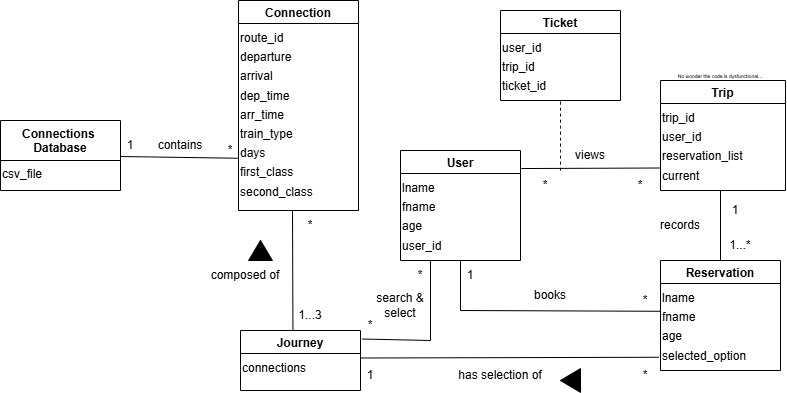

The diagram above was exported from draw.io. Its source (the exported page's mxGraphModel, read from the mxfile embedded in the PNG):
<mxGraphModel dx="324" dy="430" grid="1" gridSize="10" guides="1" tooltips="1" connect="1" arrows="1" fold="1" page="1" pageScale="1" pageWidth="850" pageHeight="1100" math="0" shadow="0">
  <root>
    <mxCell id="0" />
    <mxCell id="1" parent="0" />
    <mxCell id="ynnN-xZllMJMecM7r5q3-36" parent="1" style="swimlane;" value="Trip" vertex="1">
      <mxGeometry height="110" width="125" x="670" y="210" as="geometry" />
    </mxCell>
    <mxCell id="ynnN-xZllMJMecM7r5q3-37" parent="ynnN-xZllMJMecM7r5q3-36" style="text;html=1;whiteSpace=wrap;strokeColor=none;fillColor=none;align=left;rounded=0;fontSize=16;" value="&lt;div style=&quot;text-align: left;&quot;&gt;&lt;span style=&quot;font-size: 12px;&quot;&gt;trip_id&lt;/span&gt;&lt;/div&gt;&lt;div style=&quot;text-align: left;&quot;&gt;&lt;span style=&quot;font-size: 12px; background-color: transparent; color: light-dark(rgb(0, 0, 0), rgb(255, 255, 255));&quot;&gt;user_id&lt;/span&gt;&lt;/div&gt;&lt;div style=&quot;text-align: left;&quot;&gt;&lt;span style=&quot;font-size: 12px; background-color: transparent; color: light-dark(rgb(0, 0, 0), rgb(255, 255, 255));&quot;&gt;reservation_list&lt;/span&gt;&lt;/div&gt;&lt;div style=&quot;text-align: left;&quot;&gt;&lt;span style=&quot;font-size: 12px; background-color: transparent; color: light-dark(rgb(0, 0, 0), rgb(255, 255, 255));&quot;&gt;current&lt;/span&gt;&lt;/div&gt;" vertex="1">
      <mxGeometry height="90" width="120" y="20" as="geometry" />
    </mxCell>
    <mxCell id="ynnN-xZllMJMecM7r5q3-73" parent="ynnN-xZllMJMecM7r5q3-36" style="text;html=1;whiteSpace=wrap;strokeColor=none;fillColor=none;align=center;verticalAlign=middle;rounded=0;fontSize=5;" value="No wonder the code is dysfunctional..." vertex="1">
      <mxGeometry height="30" width="130" x="-5" y="-20" as="geometry" />
    </mxCell>
    <mxCell id="ynnN-xZllMJMecM7r5q3-38" parent="1" style="swimlane;" value="Ticket" vertex="1">
      <mxGeometry height="90" width="120" x="510" y="140" as="geometry" />
    </mxCell>
    <mxCell id="ynnN-xZllMJMecM7r5q3-39" parent="ynnN-xZllMJMecM7r5q3-38" style="text;html=1;whiteSpace=wrap;strokeColor=none;fillColor=none;align=left;rounded=0;fontSize=16;" value="&lt;div&gt;&lt;span style=&quot;font-size: 12px; background-color: transparent; color: light-dark(rgb(0, 0, 0), rgb(255, 255, 255));&quot;&gt;user_id&lt;/span&gt;&lt;/div&gt;&lt;div&gt;&lt;span style=&quot;font-size: 12px; background-color: transparent; color: light-dark(rgb(0, 0, 0), rgb(255, 255, 255));&quot;&gt;trip_id&lt;/span&gt;&lt;/div&gt;&lt;div&gt;&lt;span style=&quot;font-size: 12px; background-color: transparent; color: light-dark(rgb(0, 0, 0), rgb(255, 255, 255));&quot;&gt;ticket_id&lt;/span&gt;&lt;/div&gt;" vertex="1">
      <mxGeometry height="70" width="120" y="20" as="geometry" />
    </mxCell>
    <mxCell id="ynnN-xZllMJMecM7r5q3-40" parent="1" style="swimlane;" value="User" vertex="1">
      <mxGeometry height="110" width="120" x="410" y="280" as="geometry" />
    </mxCell>
    <mxCell id="ynnN-xZllMJMecM7r5q3-41" parent="ynnN-xZllMJMecM7r5q3-40" style="text;html=1;whiteSpace=wrap;strokeColor=none;fillColor=none;align=left;rounded=0;fontSize=16;" value="&lt;div&gt;&lt;span style=&quot;font-size: 12px;&quot;&gt;lname&lt;/span&gt;&lt;/div&gt;&lt;div&gt;&lt;span style=&quot;font-size: 12px;&quot;&gt;fname&lt;/span&gt;&lt;/div&gt;&lt;div&gt;&lt;span style=&quot;font-size: 12px;&quot;&gt;age&lt;/span&gt;&lt;/div&gt;&lt;div&gt;&lt;span style=&quot;font-size: 12px;&quot;&gt;user_id&lt;/span&gt;&lt;/div&gt;" vertex="1">
      <mxGeometry height="90" width="120" y="20" as="geometry" />
    </mxCell>
    <mxCell id="ynnN-xZllMJMecM7r5q3-42" parent="1" style="swimlane;" value="Reservation" vertex="1">
      <mxGeometry height="110" width="120" x="670" y="390" as="geometry" />
    </mxCell>
    <mxCell id="ynnN-xZllMJMecM7r5q3-43" parent="ynnN-xZllMJMecM7r5q3-42" style="text;html=1;whiteSpace=wrap;strokeColor=none;fillColor=none;align=left;rounded=0;fontSize=16;" value="&lt;div&gt;&lt;span style=&quot;font-size: 12px;&quot;&gt;lname&lt;/span&gt;&lt;/div&gt;&lt;div&gt;&lt;span style=&quot;font-size: 12px;&quot;&gt;fname&lt;/span&gt;&lt;/div&gt;&lt;div&gt;&lt;span style=&quot;font-size: 12px;&quot;&gt;age&lt;/span&gt;&lt;/div&gt;&lt;div&gt;&lt;span style=&quot;font-size: 12px;&quot;&gt;selected_option&lt;/span&gt;&lt;/div&gt;" vertex="1">
      <mxGeometry height="90" width="120" y="20" as="geometry" />
    </mxCell>
    <mxCell id="ynnN-xZllMJMecM7r5q3-44" parent="1" style="swimlane;" value="Journey" vertex="1">
      <mxGeometry height="60" width="120" x="250" y="460" as="geometry" />
    </mxCell>
    <mxCell id="ynnN-xZllMJMecM7r5q3-45" parent="ynnN-xZllMJMecM7r5q3-44" style="text;html=1;whiteSpace=wrap;strokeColor=none;fillColor=none;align=left;rounded=0;fontSize=16;" value="&lt;div&gt;&lt;span style=&quot;font-size: 12px;&quot;&gt;connections&lt;/span&gt;&lt;/div&gt;" vertex="1">
      <mxGeometry height="30" width="120" y="20" as="geometry" />
    </mxCell>
    <mxCell id="ynnN-xZllMJMecM7r5q3-46" parent="1" style="swimlane;startSize=40;" value="Connections &#10;Database" vertex="1">
      <mxGeometry height="70" width="120" x="10" y="250" as="geometry">
        <mxRectangle height="30" width="130" x="200" y="405" as="alternateBounds" />
      </mxGeometry>
    </mxCell>
    <mxCell id="ynnN-xZllMJMecM7r5q3-47" parent="ynnN-xZllMJMecM7r5q3-46" style="text;html=1;whiteSpace=wrap;strokeColor=none;fillColor=none;align=left;rounded=0;fontSize=16;" value="&lt;div&gt;&lt;span style=&quot;font-size: 12px;&quot;&gt;csv_file&lt;/span&gt;&lt;/div&gt;" vertex="1">
      <mxGeometry height="40" width="120" y="36" as="geometry" />
    </mxCell>
    <mxCell id="ynnN-xZllMJMecM7r5q3-48" parent="1" style="swimlane;" value="Connection" vertex="1">
      <mxGeometry height="210" width="120" x="248" y="130" as="geometry" />
    </mxCell>
    <mxCell id="ynnN-xZllMJMecM7r5q3-49" parent="ynnN-xZllMJMecM7r5q3-48" style="text;html=1;whiteSpace=wrap;strokeColor=none;fillColor=none;align=left;rounded=0;fontSize=16;" value="&lt;div&gt;&lt;span style=&quot;font-size: 12px;&quot;&gt;route_id&lt;/span&gt;&lt;/div&gt;&lt;div&gt;&lt;span style=&quot;font-size: 12px;&quot;&gt;departure&lt;/span&gt;&lt;/div&gt;&lt;div&gt;&lt;span style=&quot;font-size: 12px;&quot;&gt;arrival&lt;/span&gt;&lt;/div&gt;&lt;div&gt;&lt;span style=&quot;font-size: 12px;&quot;&gt;dep_time&lt;/span&gt;&lt;/div&gt;&lt;div&gt;&lt;span style=&quot;font-size: 12px;&quot;&gt;arr_time&lt;/span&gt;&lt;/div&gt;&lt;div&gt;&lt;span style=&quot;font-size: 12px;&quot;&gt;train_type&lt;/span&gt;&lt;/div&gt;&lt;div&gt;&lt;span style=&quot;font-size: 12px;&quot;&gt;days&lt;/span&gt;&lt;/div&gt;&lt;div&gt;&lt;span style=&quot;font-size: 12px;&quot;&gt;first_class&lt;/span&gt;&lt;/div&gt;&lt;div&gt;&lt;span style=&quot;font-size: 12px;&quot;&gt;second_class&lt;/span&gt;&lt;/div&gt;" vertex="1">
      <mxGeometry height="190" width="120" y="20" as="geometry" />
    </mxCell>
    <mxCell id="ynnN-xZllMJMecM7r5q3-50" edge="1" parent="1" source="ynnN-xZllMJMecM7r5q3-47" style="endArrow=none;html=1;rounded=0;fontSize=12;startSize=8;endSize=8;curved=1;exitX=1;exitY=0;exitDx=0;exitDy=0;entryX=-0.008;entryY=0.725;entryDx=0;entryDy=0;entryPerimeter=0;" target="ynnN-xZllMJMecM7r5q3-49" value="">
      <mxGeometry height="50" relative="1" width="50" as="geometry">
        <mxPoint x="320" y="60" as="sourcePoint" />
        <mxPoint x="370" y="10" as="targetPoint" />
      </mxGeometry>
    </mxCell>
    <mxCell id="ynnN-xZllMJMecM7r5q3-51" parent="1" style="text;html=1;whiteSpace=wrap;strokeColor=none;fillColor=none;align=center;verticalAlign=middle;rounded=0;" value="contains" vertex="1">
      <mxGeometry height="30" width="60" x="160" y="260" as="geometry" />
    </mxCell>
    <mxCell id="ynnN-xZllMJMecM7r5q3-53" parent="1" style="text;html=1;whiteSpace=wrap;strokeColor=none;fillColor=none;align=center;verticalAlign=middle;rounded=0;" value="1" vertex="1">
      <mxGeometry height="30" width="60" x="110" y="260" as="geometry" />
    </mxCell>
    <mxCell id="ynnN-xZllMJMecM7r5q3-56" parent="1" style="text;html=1;whiteSpace=wrap;strokeColor=none;fillColor=none;align=center;verticalAlign=middle;rounded=0;" value="1...3" vertex="1">
      <mxGeometry height="30" width="60" x="290" y="430" as="geometry" />
    </mxCell>
    <mxCell id="ynnN-xZllMJMecM7r5q3-57" parent="1" style="text;html=1;whiteSpace=wrap;strokeColor=none;fillColor=none;align=center;verticalAlign=middle;rounded=0;" value="*" vertex="1">
      <mxGeometry height="30" width="60" x="290" y="340" as="geometry" />
    </mxCell>
    <mxCell id="ynnN-xZllMJMecM7r5q3-58" parent="1" style="text;html=1;whiteSpace=wrap;strokeColor=none;fillColor=none;align=center;verticalAlign=middle;rounded=0;" value="composed of" vertex="1">
      <mxGeometry height="30" width="90" x="210" y="390" as="geometry" />
    </mxCell>
    <mxCell id="ynnN-xZllMJMecM7r5q3-59" edge="1" parent="1" source="ynnN-xZllMJMecM7r5q3-42" style="endArrow=none;html=1;rounded=0;fontSize=12;startSize=8;endSize=8;curved=1;exitX=0.5;exitY=0;exitDx=0;exitDy=0;entryX=0.5;entryY=1;entryDx=0;entryDy=0;" target="ynnN-xZllMJMecM7r5q3-37" value="">
      <mxGeometry height="50" relative="1" width="50" as="geometry">
        <mxPoint x="580" y="370" as="sourcePoint" />
        <mxPoint x="630" y="320" as="targetPoint" />
      </mxGeometry>
    </mxCell>
    <mxCell id="ynnN-xZllMJMecM7r5q3-60" parent="1" style="text;html=1;whiteSpace=wrap;strokeColor=none;fillColor=none;align=center;verticalAlign=middle;rounded=0;" value="records" vertex="1">
      <mxGeometry height="30" width="60" x="660" y="340" as="geometry" />
    </mxCell>
    <mxCell id="ynnN-xZllMJMecM7r5q3-61" parent="1" style="text;html=1;whiteSpace=wrap;strokeColor=none;fillColor=none;align=center;verticalAlign=middle;rounded=0;" value="1" vertex="1">
      <mxGeometry height="20" width="30" x="730" y="330" as="geometry" />
    </mxCell>
    <mxCell id="ynnN-xZllMJMecM7r5q3-62" parent="1" style="text;html=1;whiteSpace=wrap;strokeColor=none;fillColor=none;align=center;verticalAlign=middle;rounded=0;" value="1...*" vertex="1">
      <mxGeometry height="30" width="60" x="720" y="360" as="geometry" />
    </mxCell>
    <mxCell id="ynnN-xZllMJMecM7r5q3-63" edge="1" parent="1" source="ynnN-xZllMJMecM7r5q3-40" style="endArrow=none;html=1;rounded=0;fontSize=12;startSize=8;endSize=8;curved=1;entryX=0;entryY=0.75;entryDx=0;entryDy=0;exitX=1.008;exitY=0.164;exitDx=0;exitDy=0;exitPerimeter=0;" target="ynnN-xZllMJMecM7r5q3-37" value="">
      <mxGeometry height="50" relative="1" width="50" as="geometry">
        <mxPoint x="500" y="450" as="sourcePoint" />
        <mxPoint x="550" y="400" as="targetPoint" />
      </mxGeometry>
    </mxCell>
    <mxCell id="ynnN-xZllMJMecM7r5q3-64" parent="1" style="text;html=1;whiteSpace=wrap;strokeColor=none;fillColor=none;align=center;verticalAlign=middle;rounded=0;" value="*" vertex="1">
      <mxGeometry height="30" width="60" x="620" y="300" as="geometry" />
    </mxCell>
    <mxCell id="ynnN-xZllMJMecM7r5q3-65" parent="1" style="text;html=1;whiteSpace=wrap;strokeColor=none;fillColor=none;align=center;verticalAlign=middle;rounded=0;" value="*" vertex="1">
      <mxGeometry height="20" width="30" x="540" y="305" as="geometry" />
    </mxCell>
    <mxCell id="ynnN-xZllMJMecM7r5q3-67" parent="1" style="text;html=1;whiteSpace=wrap;strokeColor=none;fillColor=none;align=center;verticalAlign=middle;rounded=0;" value="views" vertex="1">
      <mxGeometry height="30" width="60" x="570" y="270" as="geometry" />
    </mxCell>
    <mxCell id="ynnN-xZllMJMecM7r5q3-70" edge="1" parent="1" style="endArrow=none;html=1;rounded=0;fontSize=12;startSize=8;endSize=8;curved=1;entryX=0.5;entryY=1;entryDx=0;entryDy=0;" target="ynnN-xZllMJMecM7r5q3-41" value="">
      <mxGeometry height="50" relative="1" width="50" as="geometry">
        <mxPoint x="470" y="440" as="sourcePoint" />
        <mxPoint x="505" y="400" as="targetPoint" />
      </mxGeometry>
    </mxCell>
    <mxCell id="ynnN-xZllMJMecM7r5q3-71" edge="1" parent="1" style="endArrow=none;html=1;rounded=0;fontSize=12;startSize=8;endSize=8;curved=1;entryX=-0.003;entryY=0.342;entryDx=0;entryDy=0;entryPerimeter=0;" target="ynnN-xZllMJMecM7r5q3-43" value="">
      <mxGeometry height="50" relative="1" width="50" as="geometry">
        <mxPoint x="470" y="440" as="sourcePoint" />
        <mxPoint x="540" y="330" as="targetPoint" />
      </mxGeometry>
    </mxCell>
    <mxCell id="ynnN-xZllMJMecM7r5q3-72" parent="1" style="text;html=1;whiteSpace=wrap;strokeColor=none;fillColor=none;align=center;verticalAlign=middle;rounded=0;" value="books" vertex="1">
      <mxGeometry height="30" width="60" x="530" y="410" as="geometry" />
    </mxCell>
    <mxCell id="ynnN-xZllMJMecM7r5q3-74" edge="1" parent="1" source="ynnN-xZllMJMecM7r5q3-67" style="endArrow=none;dashed=1;html=1;rounded=0;fontSize=12;startSize=8;endSize=8;curved=1;entryX=0.5;entryY=1;entryDx=0;entryDy=0;exitX=0;exitY=1;exitDx=0;exitDy=0;" target="ynnN-xZllMJMecM7r5q3-39" value="">
      <mxGeometry height="50" relative="1" width="50" as="geometry">
        <mxPoint x="550" y="260" as="sourcePoint" />
        <mxPoint x="600" y="210" as="targetPoint" />
      </mxGeometry>
    </mxCell>
    <mxCell id="ynnN-xZllMJMecM7r5q3-52" parent="1" style="text;html=1;whiteSpace=wrap;strokeColor=none;fillColor=none;align=center;verticalAlign=middle;rounded=0;" value="*" vertex="1">
      <mxGeometry height="20" width="60" x="210" y="270" as="geometry" />
    </mxCell>
    <mxCell id="ynnN-xZllMJMecM7r5q3-75" edge="1" parent="1" source="ynnN-xZllMJMecM7r5q3-44" style="endArrow=none;html=1;rounded=0;fontSize=12;startSize=8;endSize=8;curved=1;exitX=0.437;exitY=0.007;exitDx=0;exitDy=0;exitPerimeter=0;" value="">
      <mxGeometry height="50" relative="1" width="50" as="geometry">
        <mxPoint x="380" y="460" as="sourcePoint" />
        <mxPoint x="302" y="340" as="targetPoint" />
      </mxGeometry>
    </mxCell>
    <mxCell id="ynnN-xZllMJMecM7r5q3-77" edge="1" parent="1" source="ynnN-xZllMJMecM7r5q3-41" style="endArrow=none;html=1;rounded=0;fontSize=12;startSize=8;endSize=8;curved=1;exitX=0.25;exitY=1;exitDx=0;exitDy=0;" value="">
      <mxGeometry height="50" relative="1" width="50" as="geometry">
        <mxPoint x="390" y="370" as="sourcePoint" />
        <mxPoint x="440" y="470" as="targetPoint" />
      </mxGeometry>
    </mxCell>
    <mxCell id="ynnN-xZllMJMecM7r5q3-78" edge="1" parent="1" style="endArrow=none;html=1;rounded=0;fontSize=12;startSize=8;endSize=8;curved=1;entryX=1.014;entryY=0.142;entryDx=0;entryDy=0;entryPerimeter=0;" target="ynnN-xZllMJMecM7r5q3-44" value="">
      <mxGeometry height="50" relative="1" width="50" as="geometry">
        <mxPoint x="440" y="470" as="sourcePoint" />
        <mxPoint x="440" y="320" as="targetPoint" />
      </mxGeometry>
    </mxCell>
    <mxCell id="ynnN-xZllMJMecM7r5q3-79" parent="1" style="text;html=1;whiteSpace=wrap;strokeColor=none;fillColor=none;align=center;verticalAlign=middle;rounded=0;" value="search &amp;amp;&lt;div&gt;select&lt;/div&gt;" vertex="1">
      <mxGeometry height="30" width="60" x="380" y="420" as="geometry" />
    </mxCell>
    <mxCell id="ynnN-xZllMJMecM7r5q3-80" parent="1" style="text;html=1;whiteSpace=wrap;strokeColor=none;fillColor=none;align=center;verticalAlign=middle;rounded=0;" value="*" vertex="1">
      <mxGeometry height="30" width="60" x="400" y="390" as="geometry" />
    </mxCell>
    <mxCell id="ynnN-xZllMJMecM7r5q3-81" parent="1" style="text;html=1;whiteSpace=wrap;strokeColor=none;fillColor=none;align=center;verticalAlign=middle;rounded=0;" value="*" vertex="1">
      <mxGeometry height="30" width="60" x="350" y="440" as="geometry" />
    </mxCell>
    <mxCell id="ynnN-xZllMJMecM7r5q3-82" edge="1" parent="1" style="shape=mxgraph.arrows2.wedgeArrow;html=1;bendable=0;startWidth=11.86046511627907;fillColor=strokeColor;defaultFillColor=invert;defaultGradientColor=invert;rounded=0;fontSize=12;startSize=8;endSize=8;curved=1;" value="">
      <mxGeometry height="100" relative="1" width="100" as="geometry">
        <mxPoint x="590" y="510" as="sourcePoint" />
        <mxPoint x="570" y="510" as="targetPoint" />
      </mxGeometry>
    </mxCell>
    <mxCell id="ynnN-xZllMJMecM7r5q3-84" edge="1" parent="1" source="ynnN-xZllMJMecM7r5q3-45" style="endArrow=none;html=1;rounded=0;fontSize=12;startSize=8;endSize=8;curved=1;entryX=-0.013;entryY=0.853;entryDx=0;entryDy=0;entryPerimeter=0;exitX=1;exitY=0.25;exitDx=0;exitDy=0;" target="ynnN-xZllMJMecM7r5q3-43" value="">
      <mxGeometry height="50" relative="1" width="50" as="geometry">
        <mxPoint x="410" y="520" as="sourcePoint" />
        <mxPoint x="590" y="410" as="targetPoint" />
      </mxGeometry>
    </mxCell>
    <mxCell id="ynnN-xZllMJMecM7r5q3-85" parent="1" style="text;html=1;whiteSpace=wrap;strokeColor=none;fillColor=none;align=center;verticalAlign=middle;rounded=0;" value="*" vertex="1">
      <mxGeometry height="20" width="30" x="640" y="420" as="geometry" />
    </mxCell>
    <mxCell id="ynnN-xZllMJMecM7r5q3-86" parent="1" style="text;html=1;whiteSpace=wrap;strokeColor=none;fillColor=none;align=center;verticalAlign=middle;rounded=0;" value="1" vertex="1">
      <mxGeometry height="30" width="60" x="450" y="390" as="geometry" />
    </mxCell>
    <mxCell id="ynnN-xZllMJMecM7r5q3-87" parent="1" style="text;html=1;whiteSpace=wrap;strokeColor=none;fillColor=none;align=center;verticalAlign=middle;rounded=0;" value="1" vertex="1">
      <mxGeometry height="30" width="60" x="350" y="490" as="geometry" />
    </mxCell>
    <mxCell id="ynnN-xZllMJMecM7r5q3-88" parent="1" style="text;html=1;whiteSpace=wrap;strokeColor=none;fillColor=none;align=center;verticalAlign=middle;rounded=0;" value="*" vertex="1">
      <mxGeometry height="30" width="60" x="625" y="490" as="geometry" />
    </mxCell>
    <mxCell id="ynnN-xZllMJMecM7r5q3-89" parent="1" style="text;html=1;whiteSpace=wrap;strokeColor=none;fillColor=none;align=center;verticalAlign=middle;rounded=0;" value="has selection of" vertex="1">
      <mxGeometry height="30" width="120" x="450" y="490" as="geometry" />
    </mxCell>
    <mxCell id="ynnN-xZllMJMecM7r5q3-91" edge="1" parent="1" style="shape=mxgraph.arrows2.wedgeArrow;html=1;bendable=0;startWidth=11.86046511627907;fillColor=strokeColor;defaultFillColor=invert;defaultGradientColor=invert;rounded=0;fontSize=12;startSize=8;endSize=8;curved=1;" value="">
      <mxGeometry height="100" relative="1" width="100" as="geometry">
        <mxPoint x="270" y="390" as="sourcePoint" />
        <mxPoint x="270" y="370" as="targetPoint" />
      </mxGeometry>
    </mxCell>
  </root>
</mxGraphModel>